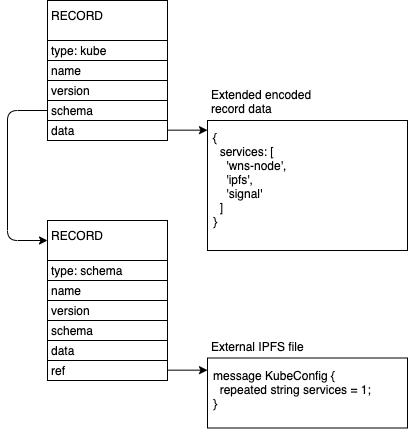

The diagram above was exported from draw.io. Its source (the exported page's mxGraphModel, read from the mxfile embedded in the PNG):
<mxGraphModel dx="895" dy="559" grid="1" gridSize="10" guides="1" tooltips="1" connect="1" arrows="1" fold="1" page="1" pageScale="1" pageWidth="1100" pageHeight="850" math="0" shadow="0">
  <root>
    <mxCell id="0" />
    <mxCell id="1" parent="0" />
    <mxCell id="ioQDFcgBtyLOlvvVzQjT-1" value="RECORD" style="rounded=0;whiteSpace=wrap;html=1;align=left;verticalAlign=top;spacing=4;" vertex="1" parent="1">
      <mxGeometry x="160" y="60" width="120" height="40" as="geometry" />
    </mxCell>
    <mxCell id="ioQDFcgBtyLOlvvVzQjT-2" value="{&lt;br&gt;&amp;nbsp; services: [&lt;br&gt;&amp;nbsp; &amp;nbsp; 'wns-node',&lt;br&gt;&amp;nbsp; &amp;nbsp; 'ipfs',&lt;br&gt;&amp;nbsp; &amp;nbsp; 'signal'&lt;br&gt;&amp;nbsp; ]&lt;br&gt;}" style="rounded=0;whiteSpace=wrap;html=1;align=left;verticalAlign=top;spacing=6;" vertex="1" parent="1">
      <mxGeometry x="320" y="180" width="200" height="130" as="geometry" />
    </mxCell>
    <mxCell id="ioQDFcgBtyLOlvvVzQjT-3" value="name" style="rounded=0;whiteSpace=wrap;html=1;align=left;spacing=4;" vertex="1" parent="1">
      <mxGeometry x="160" y="120" width="120" height="20" as="geometry" />
    </mxCell>
    <mxCell id="ioQDFcgBtyLOlvvVzQjT-4" value="version" style="rounded=0;whiteSpace=wrap;html=1;align=left;spacing=4;" vertex="1" parent="1">
      <mxGeometry x="160" y="140" width="120" height="20" as="geometry" />
    </mxCell>
    <mxCell id="ioQDFcgBtyLOlvvVzQjT-5" value="schema" style="rounded=0;whiteSpace=wrap;html=1;align=left;spacing=4;" vertex="1" parent="1">
      <mxGeometry x="160" y="160" width="120" height="20" as="geometry" />
    </mxCell>
    <mxCell id="ioQDFcgBtyLOlvvVzQjT-6" value="data" style="rounded=0;whiteSpace=wrap;html=1;align=left;spacing=4;" vertex="1" parent="1">
      <mxGeometry x="160" y="180" width="120" height="20" as="geometry" />
    </mxCell>
    <mxCell id="ioQDFcgBtyLOlvvVzQjT-7" value="" style="endArrow=classic;html=1;" edge="1" parent="1">
      <mxGeometry width="50" height="50" relative="1" as="geometry">
        <mxPoint x="280" y="189.66" as="sourcePoint" />
        <mxPoint x="320" y="189.66" as="targetPoint" />
      </mxGeometry>
    </mxCell>
    <mxCell id="ioQDFcgBtyLOlvvVzQjT-8" value="RECORD" style="rounded=0;whiteSpace=wrap;html=1;align=left;verticalAlign=top;spacing=4;" vertex="1" parent="1">
      <mxGeometry x="160" y="280" width="120" height="40" as="geometry" />
    </mxCell>
    <mxCell id="ioQDFcgBtyLOlvvVzQjT-9" value="message KubeConfig {&lt;br&gt;&amp;nbsp; repeated string services = 1;&lt;br&gt;}" style="rounded=0;whiteSpace=wrap;html=1;align=left;verticalAlign=top;spacing=6;" vertex="1" parent="1">
      <mxGeometry x="320" y="417.5" width="200" height="70" as="geometry" />
    </mxCell>
    <mxCell id="ioQDFcgBtyLOlvvVzQjT-10" value="name" style="rounded=0;whiteSpace=wrap;html=1;align=left;spacing=4;" vertex="1" parent="1">
      <mxGeometry x="160" y="340" width="120" height="20" as="geometry" />
    </mxCell>
    <mxCell id="ioQDFcgBtyLOlvvVzQjT-11" value="version" style="rounded=0;whiteSpace=wrap;html=1;align=left;spacing=4;" vertex="1" parent="1">
      <mxGeometry x="160" y="360" width="120" height="20" as="geometry" />
    </mxCell>
    <mxCell id="ioQDFcgBtyLOlvvVzQjT-12" value="schema" style="rounded=0;whiteSpace=wrap;html=1;align=left;spacing=4;" vertex="1" parent="1">
      <mxGeometry x="160" y="380" width="120" height="20" as="geometry" />
    </mxCell>
    <mxCell id="ioQDFcgBtyLOlvvVzQjT-13" value="data" style="rounded=0;whiteSpace=wrap;html=1;align=left;spacing=4;" vertex="1" parent="1">
      <mxGeometry x="160" y="400" width="120" height="20" as="geometry" />
    </mxCell>
    <mxCell id="ioQDFcgBtyLOlvvVzQjT-15" value="type: kube" style="rounded=0;whiteSpace=wrap;html=1;align=left;spacing=4;" vertex="1" parent="1">
      <mxGeometry x="160" y="100" width="120" height="20" as="geometry" />
    </mxCell>
    <mxCell id="ioQDFcgBtyLOlvvVzQjT-16" value="type: schema" style="rounded=0;whiteSpace=wrap;html=1;align=left;spacing=4;" vertex="1" parent="1">
      <mxGeometry x="160" y="320" width="120" height="20" as="geometry" />
    </mxCell>
    <mxCell id="ioQDFcgBtyLOlvvVzQjT-17" value="" style="endArrow=classic;html=1;exitX=0;exitY=0.5;exitDx=0;exitDy=0;entryX=0;entryY=0.5;entryDx=0;entryDy=0;" edge="1" parent="1" source="ioQDFcgBtyLOlvvVzQjT-5" target="ioQDFcgBtyLOlvvVzQjT-8">
      <mxGeometry width="50" height="50" relative="1" as="geometry">
        <mxPoint x="420" y="330" as="sourcePoint" />
        <mxPoint x="70" y="240" as="targetPoint" />
        <Array as="points">
          <mxPoint x="120" y="170" />
          <mxPoint x="120" y="300" />
        </Array>
      </mxGeometry>
    </mxCell>
    <mxCell id="ioQDFcgBtyLOlvvVzQjT-21" value="Extended encoded&lt;br&gt;record data" style="rounded=0;whiteSpace=wrap;html=1;align=left;verticalAlign=bottom;spacing=4;strokeColor=none;fillColor=none;" vertex="1" parent="1">
      <mxGeometry x="320" y="135" width="120" height="45" as="geometry" />
    </mxCell>
    <mxCell id="ioQDFcgBtyLOlvvVzQjT-23" value="External IPFS file" style="rounded=0;whiteSpace=wrap;html=1;align=left;verticalAlign=bottom;spacing=4;strokeColor=none;fillColor=none;" vertex="1" parent="1">
      <mxGeometry x="320" y="372.5" width="200" height="45" as="geometry" />
    </mxCell>
    <mxCell id="ioQDFcgBtyLOlvvVzQjT-26" value="" style="endArrow=classic;html=1;" edge="1" parent="1">
      <mxGeometry width="50" height="50" relative="1" as="geometry">
        <mxPoint x="280" y="429.6600000000001" as="sourcePoint" />
        <mxPoint x="320" y="429.6600000000001" as="targetPoint" />
      </mxGeometry>
    </mxCell>
    <mxCell id="ioQDFcgBtyLOlvvVzQjT-34" value="ref" style="rounded=0;whiteSpace=wrap;html=1;align=left;spacing=4;" vertex="1" parent="1">
      <mxGeometry x="160" y="420" width="120" height="20" as="geometry" />
    </mxCell>
  </root>
</mxGraphModel>